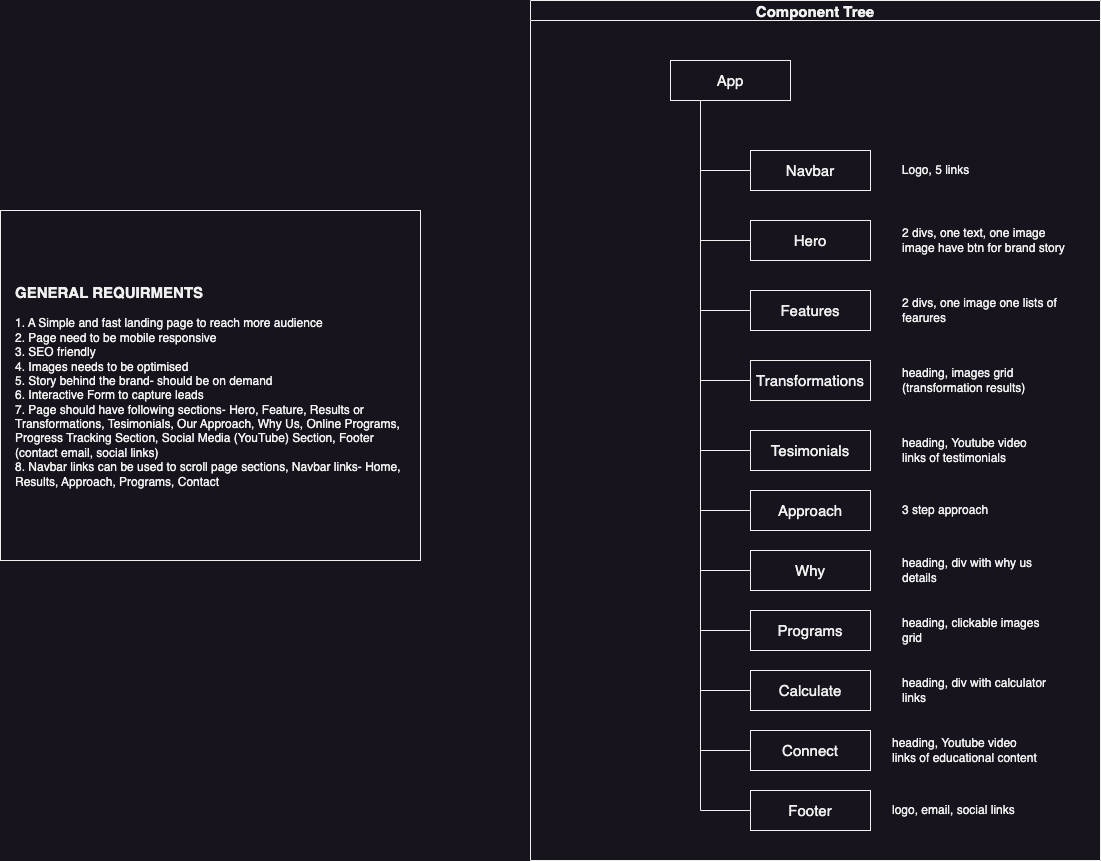

The diagram above was exported from draw.io. Its source (the exported page's mxGraphModel, read from the mxfile embedded in the PNG):
<mxGraphModel dx="1434" dy="796" grid="1" gridSize="10" guides="1" tooltips="1" connect="1" arrows="1" fold="1" page="1" pageScale="1" pageWidth="4681" pageHeight="3300" math="0" shadow="0">
  <root>
    <mxCell id="0" />
    <mxCell id="1" parent="0" />
    <mxCell id="_DME_lkjFp1lKVo8-piE-1" value="&lt;div style=&quot;&quot;&gt;&lt;span style=&quot;&quot;&gt;&lt;b&gt;&lt;font style=&quot;font-size: 15px;&quot;&gt;GENERAL REQUIRMENTS&lt;/font&gt;&lt;/b&gt;&lt;/span&gt;&lt;/div&gt;&lt;div style=&quot;&quot;&gt;&lt;br&gt;&lt;/div&gt;&lt;div style=&quot;&quot;&gt;&lt;span style=&quot;&quot;&gt;1. A Simple and fast landing page to reach more audience&lt;/span&gt;&lt;/div&gt;&lt;div style=&quot;&quot;&gt;&lt;span style=&quot;&quot;&gt;2. Page need to be mobile responsive&lt;/span&gt;&lt;/div&gt;&lt;div style=&quot;&quot;&gt;&lt;span style=&quot;&quot;&gt;3. SEO friendly&lt;/span&gt;&lt;/div&gt;&lt;div style=&quot;&quot;&gt;&lt;span style=&quot;&quot;&gt;4. Images needs to be optimised&lt;/span&gt;&lt;/div&gt;&lt;div style=&quot;&quot;&gt;&lt;span style=&quot;&quot;&gt;5. Story behind the brand- should be on demand&lt;/span&gt;&lt;/div&gt;&lt;div style=&quot;&quot;&gt;&lt;span style=&quot;&quot;&gt;6. Interactive Form to capture leads&lt;/span&gt;&lt;/div&gt;&lt;div style=&quot;&quot;&gt;&lt;span style=&quot;&quot;&gt;7. Page should have following sections- Hero, Feature, Results or Transformations, Tesimonials, Our Approach, Why Us, Online Programs, Progress Tracking Section, Social Media (YouTube) Section, Footer (contact email, social links)&lt;/span&gt;&lt;/div&gt;&lt;div style=&quot;&quot;&gt;&lt;span style=&quot;&quot;&gt;8. Navbar links can be used to scroll page sections, Navbar links- Home, Results, Approach, Programs, Contact&lt;/span&gt;&lt;/div&gt;" style="rounded=0;whiteSpace=wrap;html=1;align=left;spacingTop=2;spacing=15;labelBackgroundColor=none;fillStyle=solid;gradientColor=none;gradientDirection=north;" vertex="1" parent="1">
      <mxGeometry x="40" y="230" width="420" height="350" as="geometry" />
    </mxCell>
    <mxCell id="_DME_lkjFp1lKVo8-piE-2" value="Component Tree" style="swimlane;startSize=20;horizontal=1;containerType=tree;fontSize=15;labelBackgroundColor=none;fillStyle=solid;" vertex="1" parent="1">
      <mxGeometry x="570" y="20" width="570" height="860" as="geometry" />
    </mxCell>
    <mxCell id="_DME_lkjFp1lKVo8-piE-3" value="" style="edgeStyle=elbowEdgeStyle;elbow=horizontal;sourcePerimeterSpacing=0;targetPerimeterSpacing=0;startArrow=none;endArrow=none;rounded=0;curved=0;fontSize=15;" edge="1" parent="_DME_lkjFp1lKVo8-piE-2" source="_DME_lkjFp1lKVo8-piE-4" target="_DME_lkjFp1lKVo8-piE-5">
      <mxGeometry relative="1" as="geometry">
        <Array as="points">
          <mxPoint x="170" y="170" />
        </Array>
      </mxGeometry>
    </mxCell>
    <mxCell id="_DME_lkjFp1lKVo8-piE-4" value="App" style="whiteSpace=wrap;html=1;treeFolding=1;treeMoving=1;newEdgeStyle={&quot;edgeStyle&quot;:&quot;elbowEdgeStyle&quot;,&quot;startArrow&quot;:&quot;none&quot;,&quot;endArrow&quot;:&quot;none&quot;};fontSize=15;" vertex="1" parent="_DME_lkjFp1lKVo8-piE-2">
      <mxGeometry x="140" y="60" width="120" height="40" as="geometry" />
    </mxCell>
    <mxCell id="_DME_lkjFp1lKVo8-piE-5" value="Navbar" style="whiteSpace=wrap;html=1;treeFolding=1;treeMoving=1;newEdgeStyle={&quot;edgeStyle&quot;:&quot;elbowEdgeStyle&quot;,&quot;startArrow&quot;:&quot;none&quot;,&quot;endArrow&quot;:&quot;none&quot;};fontSize=15;" vertex="1" parent="_DME_lkjFp1lKVo8-piE-2">
      <mxGeometry x="220" y="150" width="120" height="40" as="geometry" />
    </mxCell>
    <mxCell id="_DME_lkjFp1lKVo8-piE-6" value="Hero" style="whiteSpace=wrap;html=1;treeFolding=1;treeMoving=1;newEdgeStyle={&quot;edgeStyle&quot;:&quot;elbowEdgeStyle&quot;,&quot;startArrow&quot;:&quot;none&quot;,&quot;endArrow&quot;:&quot;none&quot;};fontSize=15;" vertex="1" parent="_DME_lkjFp1lKVo8-piE-2">
      <mxGeometry x="220" y="220" width="120" height="40" as="geometry" />
    </mxCell>
    <mxCell id="_DME_lkjFp1lKVo8-piE-7" value="" style="edgeStyle=elbowEdgeStyle;elbow=horizontal;sourcePerimeterSpacing=0;targetPerimeterSpacing=0;startArrow=none;endArrow=none;rounded=0;curved=0;fontSize=15;" edge="1" parent="_DME_lkjFp1lKVo8-piE-2" source="_DME_lkjFp1lKVo8-piE-4" target="_DME_lkjFp1lKVo8-piE-6">
      <mxGeometry relative="1" as="geometry">
        <mxPoint x="170" y="100" as="sourcePoint" />
        <mxPoint x="220" y="170" as="targetPoint" />
        <Array as="points">
          <mxPoint x="170" y="170" />
        </Array>
      </mxGeometry>
    </mxCell>
    <mxCell id="_DME_lkjFp1lKVo8-piE-8" value="Features" style="whiteSpace=wrap;html=1;treeFolding=1;treeMoving=1;newEdgeStyle={&quot;edgeStyle&quot;:&quot;elbowEdgeStyle&quot;,&quot;startArrow&quot;:&quot;none&quot;,&quot;endArrow&quot;:&quot;none&quot;};fontSize=15;" vertex="1" parent="_DME_lkjFp1lKVo8-piE-2">
      <mxGeometry x="220" y="290" width="120" height="40" as="geometry" />
    </mxCell>
    <mxCell id="_DME_lkjFp1lKVo8-piE-9" value="" style="edgeStyle=elbowEdgeStyle;elbow=horizontal;sourcePerimeterSpacing=0;targetPerimeterSpacing=0;startArrow=none;endArrow=none;rounded=0;curved=0;fontSize=15;" edge="1" parent="_DME_lkjFp1lKVo8-piE-2" source="_DME_lkjFp1lKVo8-piE-4" target="_DME_lkjFp1lKVo8-piE-8">
      <mxGeometry relative="1" as="geometry">
        <mxPoint x="170" y="100" as="sourcePoint" />
        <mxPoint x="220" y="260" as="targetPoint" />
        <Array as="points">
          <mxPoint x="170" y="170" />
        </Array>
      </mxGeometry>
    </mxCell>
    <mxCell id="_DME_lkjFp1lKVo8-piE-10" value="Transformations" style="whiteSpace=wrap;html=1;treeFolding=1;treeMoving=1;newEdgeStyle={&quot;edgeStyle&quot;:&quot;elbowEdgeStyle&quot;,&quot;startArrow&quot;:&quot;none&quot;,&quot;endArrow&quot;:&quot;none&quot;};fontSize=15;" vertex="1" parent="_DME_lkjFp1lKVo8-piE-2">
      <mxGeometry x="220" y="360" width="120" height="40" as="geometry" />
    </mxCell>
    <mxCell id="_DME_lkjFp1lKVo8-piE-11" value="" style="edgeStyle=elbowEdgeStyle;elbow=horizontal;sourcePerimeterSpacing=0;targetPerimeterSpacing=0;startArrow=none;endArrow=none;rounded=0;curved=0;fontSize=15;" edge="1" parent="_DME_lkjFp1lKVo8-piE-2" source="_DME_lkjFp1lKVo8-piE-4" target="_DME_lkjFp1lKVo8-piE-10">
      <mxGeometry relative="1" as="geometry">
        <mxPoint x="170" y="100" as="sourcePoint" />
        <mxPoint x="220" y="335" as="targetPoint" />
        <Array as="points">
          <mxPoint x="170" y="170" />
        </Array>
      </mxGeometry>
    </mxCell>
    <mxCell id="_DME_lkjFp1lKVo8-piE-12" value="Tesimonials" style="whiteSpace=wrap;html=1;treeFolding=1;treeMoving=1;newEdgeStyle={&quot;edgeStyle&quot;:&quot;elbowEdgeStyle&quot;,&quot;startArrow&quot;:&quot;none&quot;,&quot;endArrow&quot;:&quot;none&quot;};fontSize=15;" vertex="1" parent="_DME_lkjFp1lKVo8-piE-2">
      <mxGeometry x="220" y="430" width="120" height="40" as="geometry" />
    </mxCell>
    <mxCell id="_DME_lkjFp1lKVo8-piE-13" value="" style="edgeStyle=elbowEdgeStyle;elbow=horizontal;sourcePerimeterSpacing=0;targetPerimeterSpacing=0;startArrow=none;endArrow=none;rounded=0;curved=0;fontSize=15;" edge="1" parent="_DME_lkjFp1lKVo8-piE-2" source="_DME_lkjFp1lKVo8-piE-4" target="_DME_lkjFp1lKVo8-piE-12">
      <mxGeometry relative="1" as="geometry">
        <mxPoint x="170" y="100" as="sourcePoint" />
        <mxPoint x="220" y="410" as="targetPoint" />
        <Array as="points">
          <mxPoint x="170" y="170" />
        </Array>
      </mxGeometry>
    </mxCell>
    <mxCell id="_DME_lkjFp1lKVo8-piE-14" value="Approach" style="whiteSpace=wrap;html=1;treeFolding=1;treeMoving=1;newEdgeStyle={&quot;edgeStyle&quot;:&quot;elbowEdgeStyle&quot;,&quot;startArrow&quot;:&quot;none&quot;,&quot;endArrow&quot;:&quot;none&quot;};fontSize=15;" vertex="1" parent="_DME_lkjFp1lKVo8-piE-2">
      <mxGeometry x="220" y="490" width="120" height="40" as="geometry" />
    </mxCell>
    <mxCell id="_DME_lkjFp1lKVo8-piE-15" value="" style="edgeStyle=elbowEdgeStyle;elbow=horizontal;sourcePerimeterSpacing=0;targetPerimeterSpacing=0;startArrow=none;endArrow=none;rounded=0;curved=0;fontSize=15;" edge="1" parent="_DME_lkjFp1lKVo8-piE-2" source="_DME_lkjFp1lKVo8-piE-4" target="_DME_lkjFp1lKVo8-piE-14">
      <mxGeometry relative="1" as="geometry">
        <mxPoint x="170" y="100" as="sourcePoint" />
        <mxPoint x="220" y="450" as="targetPoint" />
        <Array as="points">
          <mxPoint x="170" y="170" />
        </Array>
      </mxGeometry>
    </mxCell>
    <mxCell id="_DME_lkjFp1lKVo8-piE-16" value="Why" style="whiteSpace=wrap;html=1;treeFolding=1;treeMoving=1;newEdgeStyle={&quot;edgeStyle&quot;:&quot;elbowEdgeStyle&quot;,&quot;startArrow&quot;:&quot;none&quot;,&quot;endArrow&quot;:&quot;none&quot;};fontSize=15;" vertex="1" parent="_DME_lkjFp1lKVo8-piE-2">
      <mxGeometry x="220" y="550" width="120" height="40" as="geometry" />
    </mxCell>
    <mxCell id="_DME_lkjFp1lKVo8-piE-17" value="" style="edgeStyle=elbowEdgeStyle;elbow=horizontal;sourcePerimeterSpacing=0;targetPerimeterSpacing=0;startArrow=none;endArrow=none;rounded=0;curved=0;fontSize=15;" edge="1" parent="_DME_lkjFp1lKVo8-piE-2" source="_DME_lkjFp1lKVo8-piE-4" target="_DME_lkjFp1lKVo8-piE-16">
      <mxGeometry relative="1" as="geometry">
        <mxPoint x="170" y="100" as="sourcePoint" />
        <mxPoint x="220" y="510" as="targetPoint" />
        <Array as="points">
          <mxPoint x="170" y="170" />
        </Array>
      </mxGeometry>
    </mxCell>
    <mxCell id="_DME_lkjFp1lKVo8-piE-18" value="Programs" style="whiteSpace=wrap;html=1;treeFolding=1;treeMoving=1;newEdgeStyle={&quot;edgeStyle&quot;:&quot;elbowEdgeStyle&quot;,&quot;startArrow&quot;:&quot;none&quot;,&quot;endArrow&quot;:&quot;none&quot;};fontSize=15;" vertex="1" parent="_DME_lkjFp1lKVo8-piE-2">
      <mxGeometry x="220" y="610" width="120" height="40" as="geometry" />
    </mxCell>
    <mxCell id="_DME_lkjFp1lKVo8-piE-19" value="" style="edgeStyle=elbowEdgeStyle;elbow=horizontal;sourcePerimeterSpacing=0;targetPerimeterSpacing=0;startArrow=none;endArrow=none;rounded=0;curved=0;fontSize=15;" edge="1" parent="_DME_lkjFp1lKVo8-piE-2" source="_DME_lkjFp1lKVo8-piE-4" target="_DME_lkjFp1lKVo8-piE-18">
      <mxGeometry relative="1" as="geometry">
        <mxPoint x="170" y="100" as="sourcePoint" />
        <mxPoint x="220" y="570" as="targetPoint" />
        <Array as="points">
          <mxPoint x="170" y="170" />
        </Array>
      </mxGeometry>
    </mxCell>
    <mxCell id="_DME_lkjFp1lKVo8-piE-20" value="Calculate" style="whiteSpace=wrap;html=1;treeFolding=1;treeMoving=1;newEdgeStyle={&quot;edgeStyle&quot;:&quot;elbowEdgeStyle&quot;,&quot;startArrow&quot;:&quot;none&quot;,&quot;endArrow&quot;:&quot;none&quot;};fontSize=15;" vertex="1" parent="_DME_lkjFp1lKVo8-piE-2">
      <mxGeometry x="220" y="670" width="120" height="40" as="geometry" />
    </mxCell>
    <mxCell id="_DME_lkjFp1lKVo8-piE-21" value="" style="edgeStyle=elbowEdgeStyle;elbow=horizontal;sourcePerimeterSpacing=0;targetPerimeterSpacing=0;startArrow=none;endArrow=none;rounded=0;curved=0;fontSize=15;" edge="1" parent="_DME_lkjFp1lKVo8-piE-2" source="_DME_lkjFp1lKVo8-piE-4" target="_DME_lkjFp1lKVo8-piE-20">
      <mxGeometry relative="1" as="geometry">
        <mxPoint x="170" y="100" as="sourcePoint" />
        <mxPoint x="220" y="630" as="targetPoint" />
        <Array as="points">
          <mxPoint x="170" y="170" />
        </Array>
      </mxGeometry>
    </mxCell>
    <mxCell id="_DME_lkjFp1lKVo8-piE-22" value="Connect" style="whiteSpace=wrap;html=1;treeFolding=1;treeMoving=1;newEdgeStyle={&quot;edgeStyle&quot;:&quot;elbowEdgeStyle&quot;,&quot;startArrow&quot;:&quot;none&quot;,&quot;endArrow&quot;:&quot;none&quot;};fontSize=15;" vertex="1" parent="_DME_lkjFp1lKVo8-piE-2">
      <mxGeometry x="220" y="730" width="120" height="40" as="geometry" />
    </mxCell>
    <mxCell id="_DME_lkjFp1lKVo8-piE-23" value="" style="edgeStyle=elbowEdgeStyle;elbow=horizontal;sourcePerimeterSpacing=0;targetPerimeterSpacing=0;startArrow=none;endArrow=none;rounded=0;curved=0;fontSize=15;" edge="1" parent="_DME_lkjFp1lKVo8-piE-2" source="_DME_lkjFp1lKVo8-piE-4" target="_DME_lkjFp1lKVo8-piE-22">
      <mxGeometry relative="1" as="geometry">
        <mxPoint x="170" y="100" as="sourcePoint" />
        <mxPoint x="220" y="690" as="targetPoint" />
        <Array as="points">
          <mxPoint x="170" y="170" />
        </Array>
      </mxGeometry>
    </mxCell>
    <mxCell id="_DME_lkjFp1lKVo8-piE-24" value="Footer" style="whiteSpace=wrap;html=1;treeFolding=1;treeMoving=1;newEdgeStyle={&quot;edgeStyle&quot;:&quot;elbowEdgeStyle&quot;,&quot;startArrow&quot;:&quot;none&quot;,&quot;endArrow&quot;:&quot;none&quot;};fontSize=15;" vertex="1" parent="_DME_lkjFp1lKVo8-piE-2">
      <mxGeometry x="220" y="790" width="120" height="40" as="geometry" />
    </mxCell>
    <mxCell id="_DME_lkjFp1lKVo8-piE-25" value="" style="edgeStyle=elbowEdgeStyle;elbow=horizontal;sourcePerimeterSpacing=0;targetPerimeterSpacing=0;startArrow=none;endArrow=none;rounded=0;curved=0;fontSize=15;" edge="1" parent="_DME_lkjFp1lKVo8-piE-2" source="_DME_lkjFp1lKVo8-piE-4" target="_DME_lkjFp1lKVo8-piE-24">
      <mxGeometry relative="1" as="geometry">
        <mxPoint x="170" y="100" as="sourcePoint" />
        <mxPoint x="220" y="750" as="targetPoint" />
        <Array as="points">
          <mxPoint x="170" y="170" />
        </Array>
      </mxGeometry>
    </mxCell>
    <mxCell id="_DME_lkjFp1lKVo8-piE-26" value="Logo, 5 links" style="text;html=1;align=center;verticalAlign=middle;resizable=0;points=[];autosize=1;strokeColor=none;fillColor=none;" vertex="1" parent="_DME_lkjFp1lKVo8-piE-2">
      <mxGeometry x="360" y="155" width="90" height="30" as="geometry" />
    </mxCell>
    <mxCell id="_DME_lkjFp1lKVo8-piE-27" value="2 divs, one text, one image&lt;br&gt;image have btn for brand story" style="text;html=1;align=left;verticalAlign=middle;resizable=0;points=[];autosize=1;strokeColor=none;fillColor=none;" vertex="1" parent="_DME_lkjFp1lKVo8-piE-2">
      <mxGeometry x="370" y="220" width="190" height="40" as="geometry" />
    </mxCell>
    <mxCell id="_DME_lkjFp1lKVo8-piE-28" value="2 divs, one image one lists of&lt;br&gt;fearures" style="text;html=1;align=left;verticalAlign=middle;resizable=0;points=[];autosize=1;strokeColor=none;fillColor=none;" vertex="1" parent="_DME_lkjFp1lKVo8-piE-2">
      <mxGeometry x="370" y="290" width="180" height="40" as="geometry" />
    </mxCell>
    <mxCell id="_DME_lkjFp1lKVo8-piE-29" value="heading, images grid &lt;br&gt;(transformation results)" style="text;html=1;align=left;verticalAlign=middle;resizable=0;points=[];autosize=1;strokeColor=none;fillColor=none;" vertex="1" parent="_DME_lkjFp1lKVo8-piE-2">
      <mxGeometry x="370" y="360" width="150" height="40" as="geometry" />
    </mxCell>
    <mxCell id="_DME_lkjFp1lKVo8-piE-30" value="heading, Youtube video&lt;br&gt;links of testimonials" style="text;html=1;align=left;verticalAlign=middle;resizable=0;points=[];autosize=1;strokeColor=none;fillColor=none;" vertex="1" parent="_DME_lkjFp1lKVo8-piE-2">
      <mxGeometry x="370" y="430" width="150" height="40" as="geometry" />
    </mxCell>
    <mxCell id="_DME_lkjFp1lKVo8-piE-31" value="3 step approach" style="text;html=1;align=left;verticalAlign=middle;resizable=0;points=[];autosize=1;strokeColor=none;fillColor=none;" vertex="1" parent="_DME_lkjFp1lKVo8-piE-2">
      <mxGeometry x="370" y="495" width="110" height="30" as="geometry" />
    </mxCell>
    <mxCell id="_DME_lkjFp1lKVo8-piE-32" value="heading, div with why us&lt;br&gt;details" style="text;html=1;align=left;verticalAlign=middle;resizable=0;points=[];autosize=1;strokeColor=none;fillColor=none;" vertex="1" parent="_DME_lkjFp1lKVo8-piE-2">
      <mxGeometry x="370" y="550" width="150" height="40" as="geometry" />
    </mxCell>
    <mxCell id="_DME_lkjFp1lKVo8-piE-33" value="heading, clickable images&lt;br&gt;grid" style="text;html=1;align=left;verticalAlign=middle;resizable=0;points=[];autosize=1;strokeColor=none;fillColor=none;" vertex="1" parent="_DME_lkjFp1lKVo8-piE-2">
      <mxGeometry x="370" y="610" width="160" height="40" as="geometry" />
    </mxCell>
    <mxCell id="_DME_lkjFp1lKVo8-piE-34" value="heading, div with calculator&lt;br&gt;links" style="text;html=1;align=left;verticalAlign=middle;resizable=0;points=[];autosize=1;strokeColor=none;fillColor=none;" vertex="1" parent="_DME_lkjFp1lKVo8-piE-2">
      <mxGeometry x="370" y="670" width="170" height="40" as="geometry" />
    </mxCell>
    <mxCell id="_DME_lkjFp1lKVo8-piE-35" value="heading, Youtube video&lt;br&gt;links of educational content" style="text;html=1;align=left;verticalAlign=middle;resizable=0;points=[];autosize=1;strokeColor=none;fillColor=none;" vertex="1" parent="_DME_lkjFp1lKVo8-piE-2">
      <mxGeometry x="360" y="730" width="170" height="40" as="geometry" />
    </mxCell>
    <mxCell id="_DME_lkjFp1lKVo8-piE-36" value="logo, email, social links" style="text;html=1;align=left;verticalAlign=middle;resizable=0;points=[];autosize=1;strokeColor=none;fillColor=none;" vertex="1" parent="_DME_lkjFp1lKVo8-piE-2">
      <mxGeometry x="360" y="795" width="150" height="30" as="geometry" />
    </mxCell>
  </root>
</mxGraphModel>